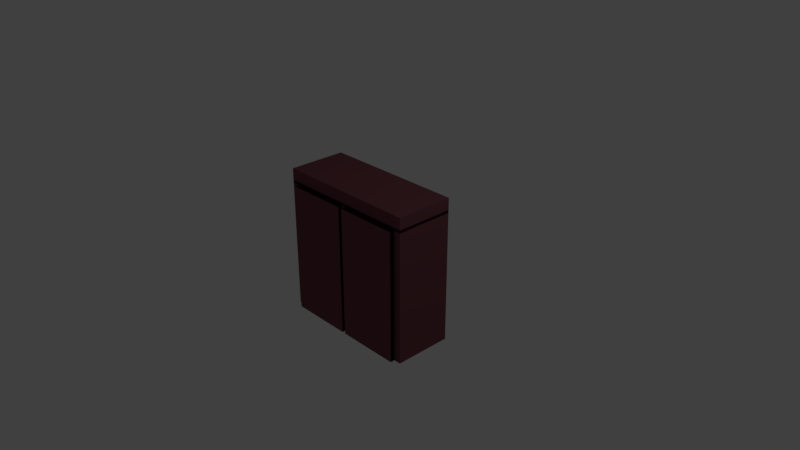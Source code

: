 # Source: ropero.blend  (saved by Blender 2.79.0; exported with 4.5.12 LTS)
import bpy
from mathutils import Matrix  # noqa: F401  (used for matrix-valued properties, if any)

bpy.ops.wm.read_factory_settings(use_empty=True)
scene = bpy.context.scene
scene.name = 'Scene'

# ---- collections
col_collection_1 = bpy.data.collections.new('Collection 1'); scene.collection.children.link(col_collection_1)

# ---- materials (node trees are filled in below, after node groups)
mat_ropero_main = bpy.data.materials.new('ropero_main')
mat_ropero_main.alpha_threshold = 0.0
mat_ropero_main.use_transparent_shadow = False
mat_ropero_main.diffuse_color = (0.1845, 0.06255, 0.07689, 1.0)
mat_ropero_main.roughness = 0.5
mat_ropero_main.line_color = (0.0, 0.0, 0.0, 1.0)
mat_ropero_shade = bpy.data.materials.new('ropero_shade')
mat_ropero_shade.alpha_threshold = 0.0
mat_ropero_shade.use_transparent_shadow = False
mat_ropero_shade.diffuse_color = (0.02539, 0.0083, 0.01937, 1.0)
mat_ropero_shade.roughness = 0.5

# ---- material node trees

# ---- world
world_world = bpy.data.worlds.new('World'); scene.world = world_world
world_world.color = (0.05088, 0.05088, 0.05088)
world_world.use_sun_shadow = False
world_world.sun_shadow_jitter_overblur = 0.0
world_world.cycles.sampling_method = 'MANUAL'

# ---- cameras
cam_camera = bpy.data.cameras.new('Camera')
cam_camera.clip_end = 100.0
cam_camera.lens = 35.0
cam_camera.sensor_width = 32.0
cam_camera.sensor_height = 18.0
cam_camera.ortho_scale = 7.314
cam_camera.dof.focus_distance = 0.0
cam_camera.dof.aperture_fstop = 128.0

# ---- lights
light_lamp = bpy.data.lights.new('Lamp', 'POINT')
light_lamp.transmission_factor = 0.0
light_lamp.cutoff_distance = 30.0
light_lamp.energy = 100.0
light_lamp.shadow_buffer_clip_start = 1.001
light_lamp.shadow_soft_size = 0.1
light_lamp.shadow_maximum_resolution = 0.006
light_lamp.use_absolute_resolution = True

# ---- meshes
me_cube = bpy.data.meshes.new('Cube')
me_cube.from_pydata([(1.0, 0.4, -1.0), (1.0, -0.4, -1.0), (-1.0, -0.4, -1.0), (-1.0, 0.4, -1.0), (1.0, 0.4, 1.0), (1.0, -0.4, 1.0), (-1.0, -0.4, 1.0), (-1.0, 0.4, 1.0), (0.025, 0.4, -1.0), (0.025, -0.4, -1.0), (0.025, 0.4, 1.0), (0.025, -0.4, 1.0), (-0.9, 0.4, -1.0), (-0.9, -0.4, -1.0), (-0.9, 0.4, 1.0), (-0.9, -0.4, 1.0), (0.9, 0.4, -1.0), (0.9, -0.4, -1.0), (0.9, 0.4, 1.0), (0.9, -0.4, 1.0), (1.0, 0.4, 0.801), (1.0, -0.4, 0.801), (-1.0, -0.4, 0.801), (-1.0, 0.4, 0.801), (0.025, 0.4, 0.801), (0.025, -0.4, 0.801), (-0.9, 0.4, 0.801), (-0.9, -0.4, 0.801), (0.9, -0.4, 0.801), (0.9, 0.4, 0.801), (-0.025, 0.4, -1.0), (-0.025, -0.4, -1.0), (-0.025, 0.4, 1.0), (-0.025, -0.4, 1.0), (-0.025, -0.4, 0.801), (-0.025, 0.4, 0.801), (0.9, -0.4624, -1.0), (0.025, -0.4624, -1.0), (0.025, -0.4624, 0.801), (-0.025, -0.4624, -1.0), (-0.9, -0.4624, -1.0), (-0.9, -0.4624, 0.801), (0.9, -0.4624, 0.801), (-0.025, -0.4624, 0.801), (1.0, 0.4, 0.8402), (1.0, -0.4, 0.8402), (-1.0, -0.4, 0.8402), (-1.0, 0.4, 0.8402), (0.025, 0.4, 0.8402), (-0.9, 0.4, 0.8402), (0.9, 0.4, 0.8402), (0.025, -0.4, 0.8402), (-0.9, -0.4, 0.8402), (0.9, -0.4, 0.8402), (-0.025, 0.4, 0.8402), (-0.025, -0.4, 0.8402)], [], [(12, 13, 2, 3), (14, 7, 6, 15), (44, 4, 5, 45), (52, 15, 6, 46), (46, 6, 7, 47), (26, 12, 3, 23), (29, 16, 8, 24), (53, 19, 11, 51), (18, 10, 11, 19), (16, 17, 9, 8), (35, 30, 12, 26), (55, 33, 15, 52), (32, 14, 15, 33), (30, 31, 13, 12), (0, 1, 17, 16), (4, 18, 19, 5), (45, 5, 19, 53), (20, 0, 16, 29), (44, 20, 29, 50), (1, 21, 28, 17), (17, 28, 42, 36), (54, 35, 26, 49), (27, 13, 40, 41), (50, 29, 24, 48), (49, 26, 23, 47), (2, 22, 23, 3), (13, 27, 22, 2), (0, 20, 21, 1), (48, 24, 35, 54), (9, 25, 34, 31), (8, 9, 31, 30), (10, 32, 33, 11), (51, 11, 33, 55), (24, 8, 30, 35), (39, 43, 41, 40), (36, 42, 38, 37), (13, 31, 39, 40), (31, 34, 43, 39), (28, 25, 38, 42), (25, 9, 37, 38), (34, 27, 41, 43), (9, 17, 36, 37), (25, 51, 55, 34), (10, 48, 54, 32), (14, 49, 47, 7), (18, 50, 48, 10), (32, 54, 49, 14), (4, 44, 50, 18), (21, 45, 53, 28), (34, 55, 52, 27), (28, 53, 51, 25), (22, 46, 47, 23), (27, 52, 46, 22), (20, 44, 45, 21)])
me_cube.polygons.foreach_set('material_index', [0, 0, 0, 0, 0, 0, 0, 0, 0, 0, 0, 0, 0, 0, 0, 0, 0, 0, 1, 0, 1, 1, 1, 1, 1, 0, 0, 0, 1, 0, 0, 0, 0, 0, 0, 0, 1, 1, 1, 1, 1, 1, 1, 0, 0, 0, 0, 0, 1, 1, 1, 1, 1, 1])
me_cube.materials.append(mat_ropero_main)
me_cube.materials.append(mat_ropero_shade)
me_cube.use_remesh_preserve_volume = False
me_cube.use_remesh_preserve_attributes = False
me_cube.use_mirror_vertex_groups = False
me_cube.update()

# ---- objects
ob_cube = bpy.data.objects.new('Cube', me_cube)
ob_lamp = bpy.data.objects.new('Lamp', light_lamp)
ob_camera = bpy.data.objects.new('Camera', cam_camera)

# ---- transforms, parenting, visibility, modifiers, constraints
ob_cube.location = (0.0, 0.0, 0.0)
ob_cube.lock_rotations_4d = False
ob_cube.empty_display_type = 'ARROWS'
ob_cube.lineart.crease_threshold = 0.0
ob_lamp.location = (4.076, 1.005, 5.904)
ob_lamp.rotation_euler = (0.6503, 0.05522, 1.866)
ob_lamp.lock_rotations_4d = False
ob_lamp.empty_display_type = 'ARROWS'
ob_lamp.color = (0.0, 0.0, 0.0, 0.0)
ob_lamp.lineart.crease_threshold = 0.0
ob_camera.location = (7.481, -6.508, 5.344)
ob_camera.rotation_euler = (1.109, 0.0, 0.8149)
ob_camera.lock_rotations_4d = False
ob_camera.empty_display_type = 'ARROWS'
ob_camera.color = (0.0, 0.0, 0.0, 0.0)
ob_camera.display_type = 'WIRE'
ob_camera.lineart.crease_threshold = 0.0

# ---- collection membership
col_collection_1.objects.link(ob_cube)
col_collection_1.objects.link(ob_lamp)
col_collection_1.objects.link(ob_camera)

# ---- scene / render settings (as saved in the file)
scene.camera = ob_camera
scene.frame_start = 1; scene.frame_end = 250; scene.frame_set(1)
scene.render.engine = 'BLENDER_EEVEE_NEXT'
scene.render.resolution_percentage = 50
scene.render.dither_intensity = 0.0
scene.cycles.use_denoising = False
scene.cycles.samples = 128
scene.cycles.sampling_pattern = 'TABULATED_SOBOL'
scene.cycles.use_adaptive_sampling = False
scene.cycles.use_light_tree = False
scene.cycles.blur_glossy = 0.0
scene.cycles.sample_clamp_indirect = 0.0
scene.view_settings.view_transform = 'Standard'
bpy.context.view_layer.update()
